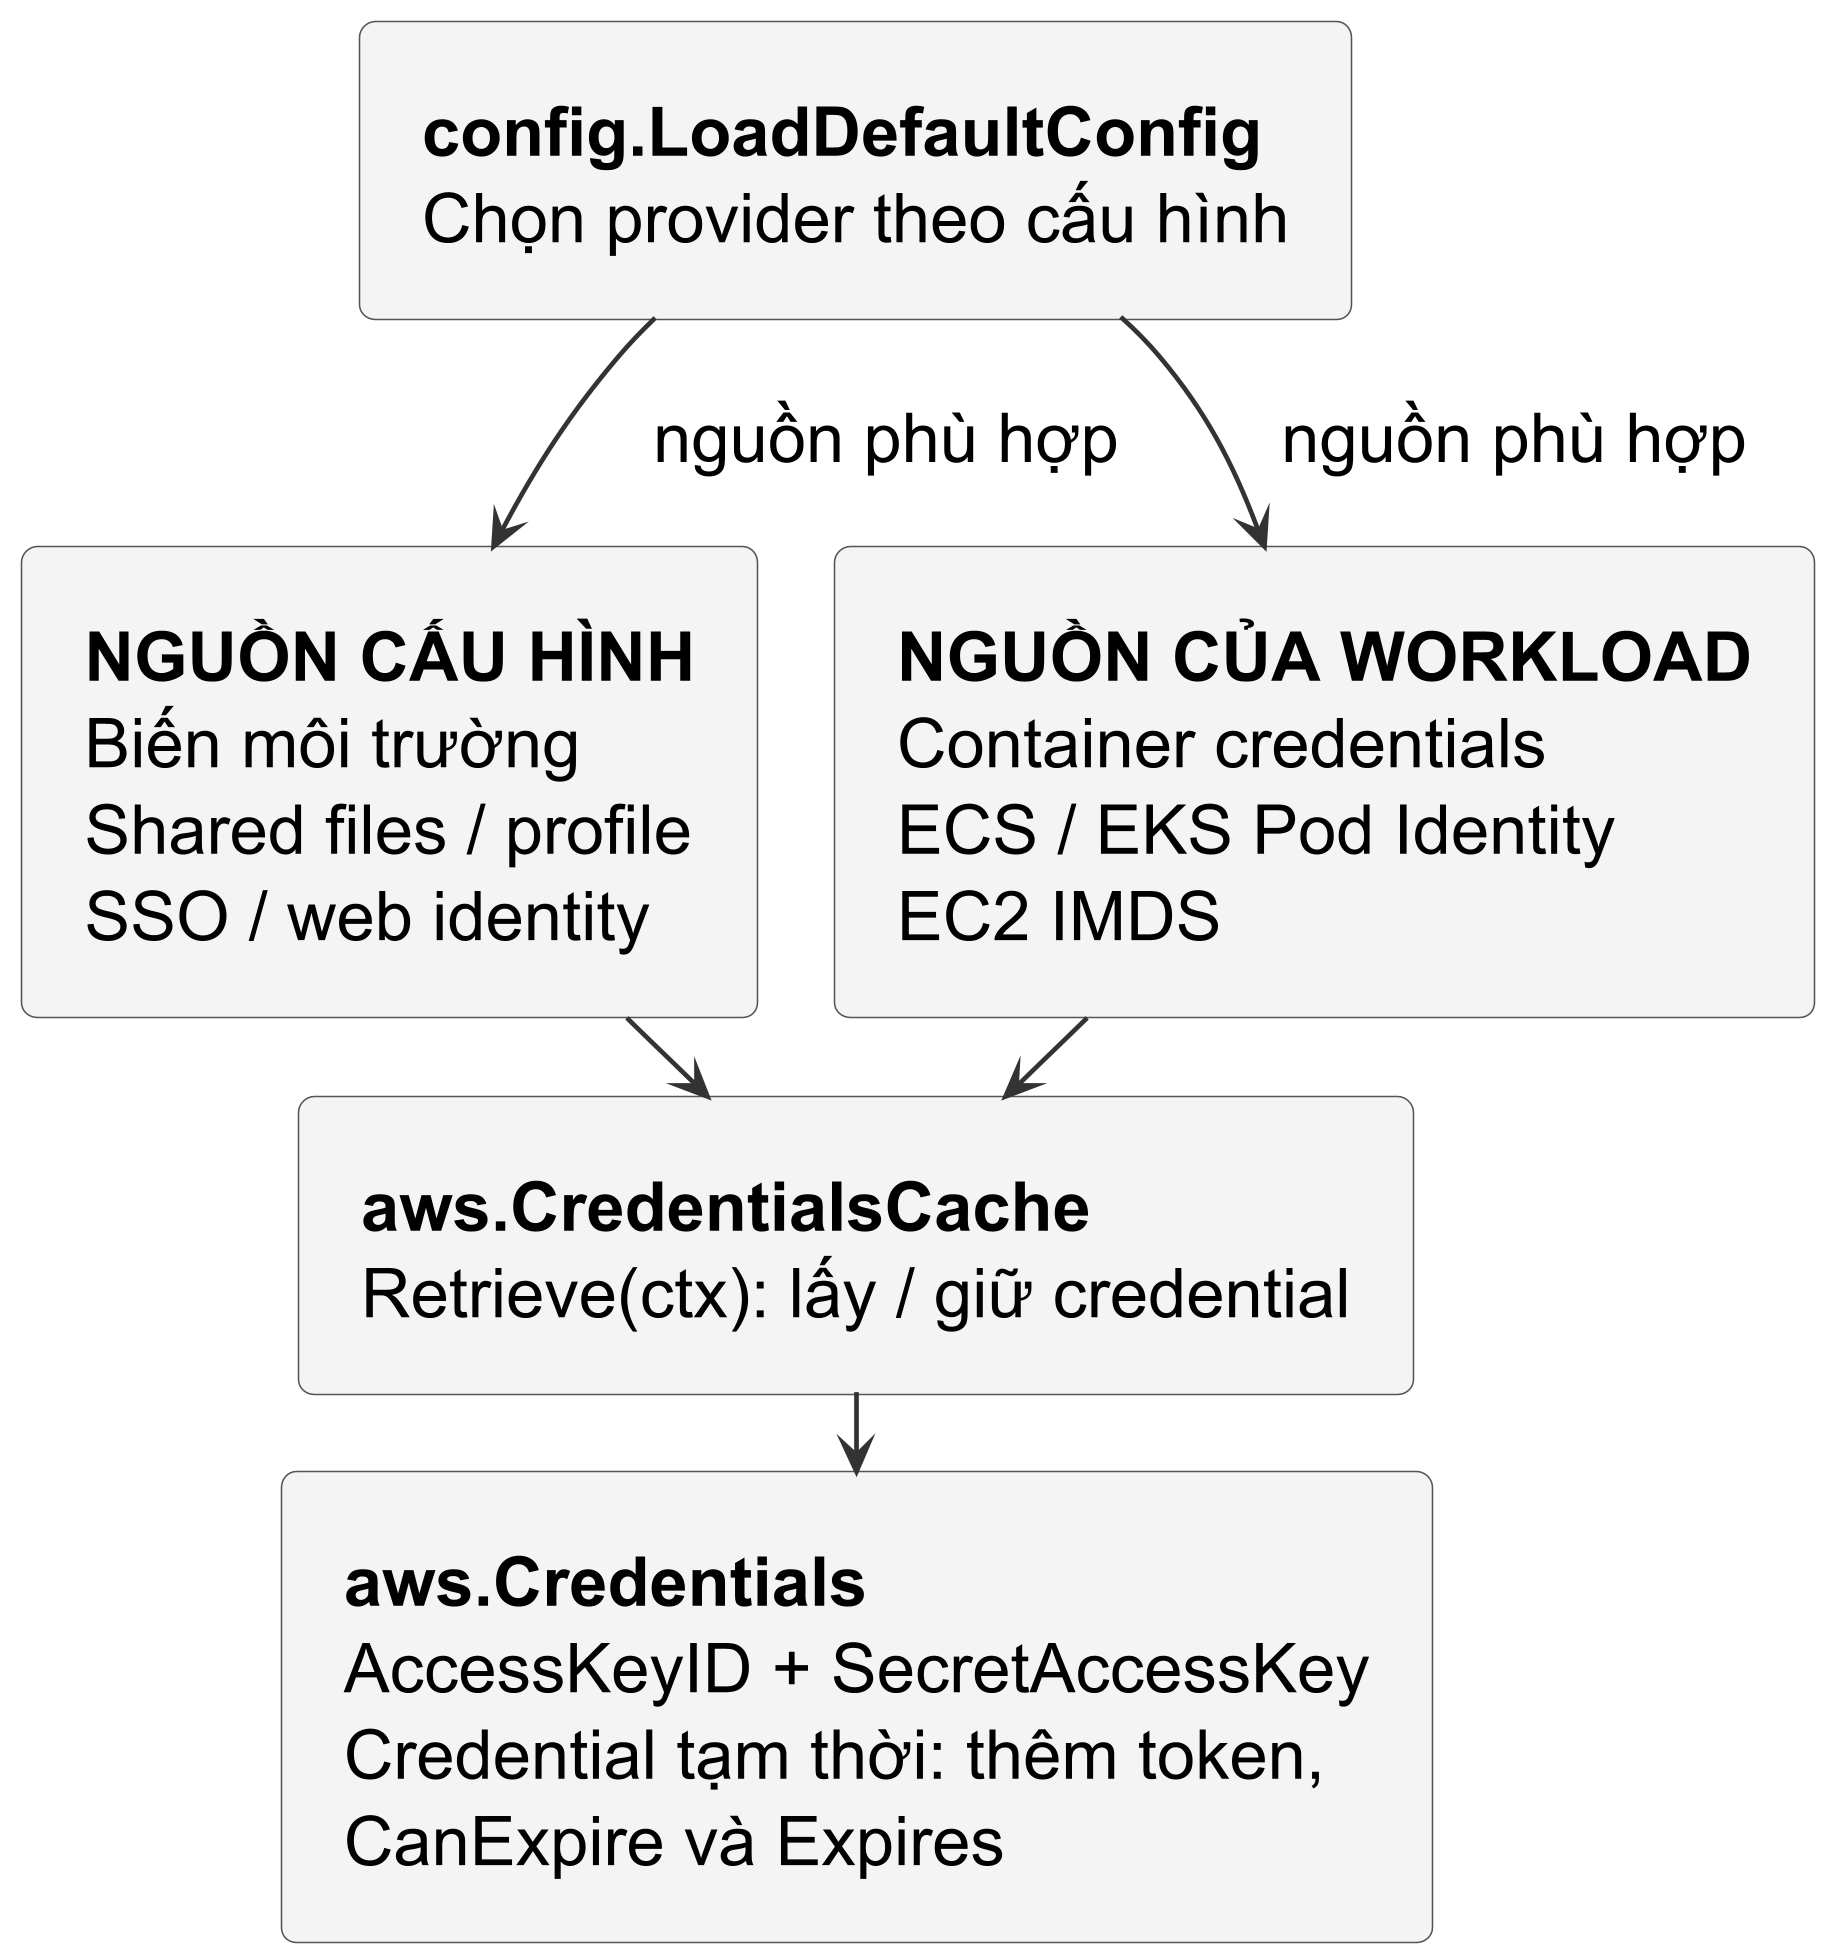

The diagram above was rendered by PlantUML. Its source (embedded in the PNG):
@startuml
!include publication-flow.iuml
top to bottom direction
rectangle "<b>config.LoadDefaultConfig</b>\nChọn provider theo cấu hình" as resolve
rectangle "<b>NGUỒN CẤU HÌNH</b>\nBiến môi trường\nShared files / profile\nSSO / web identity" as config
rectangle "<b>NGUỒN CỦA WORKLOAD</b>\nContainer credentials\nECS / EKS Pod Identity\nEC2 IMDS" as workload
rectangle "<b>aws.CredentialsCache</b>\nRetrieve(ctx): lấy / giữ credential" as cache
rectangle "<b>aws.Credentials</b>\nAccessKeyID + SecretAccessKey\nCredential tạm thời: thêm token,\nCanExpire và Expires" as value
resolve -down-> config : nguồn phù hợp
resolve -down-> workload : nguồn phù hợp
config -[hidden]right-> workload
config -down-> cache
workload -down-> cache
cache -down-> value
@enduml